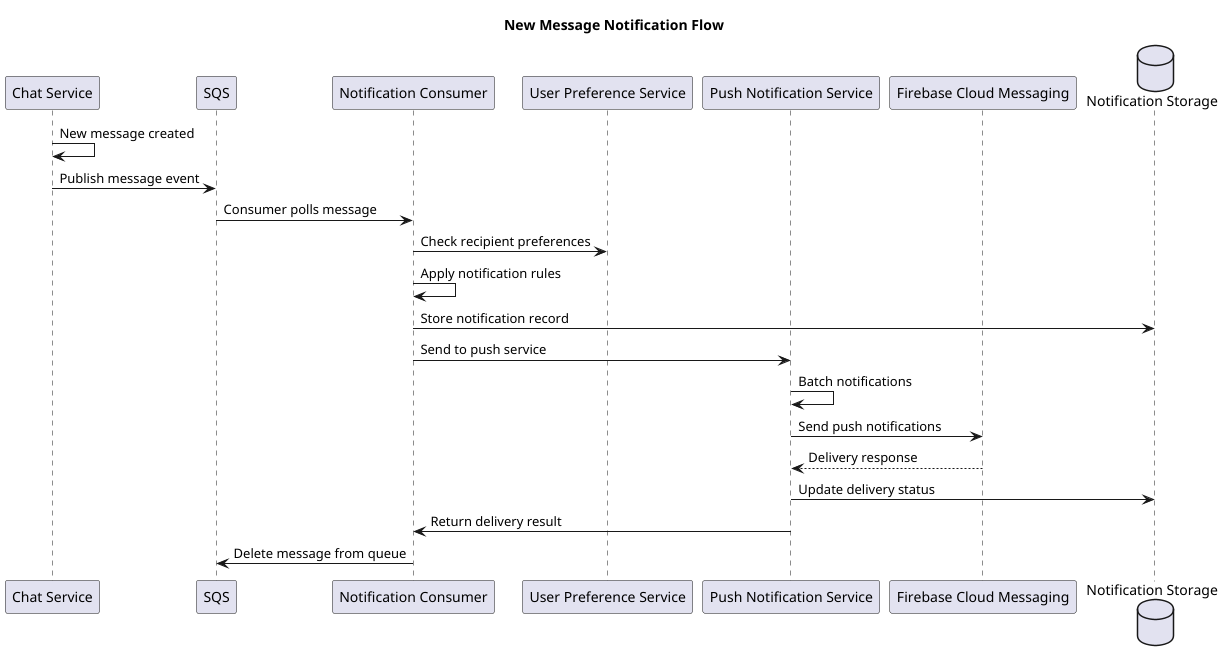

The diagram above was rendered by PlantUML. Its source (embedded in the PNG):
@startuml
title New Message Notification Flow

participant "Chat Service" as Chat
participant "SQS" as SQS
participant "Notification Consumer" as Consumer
participant "User Preference Service" as Prefs
participant "Push Notification Service" as Push
participant "Firebase Cloud Messaging" as FCM
database "Notification Storage" as DB

Chat -> Chat: New message created
Chat -> SQS: Publish message event
SQS -> Consumer: Consumer polls message
Consumer -> Prefs: Check recipient preferences
Consumer -> Consumer: Apply notification rules
Consumer -> DB: Store notification record
Consumer -> Push: Send to push service
Push -> Push: Batch notifications
Push -> FCM: Send push notifications
FCM --> Push: Delivery response
Push -> DB: Update delivery status
Push -> Consumer: Return delivery result
Consumer -> SQS: Delete message from queue
@enduml